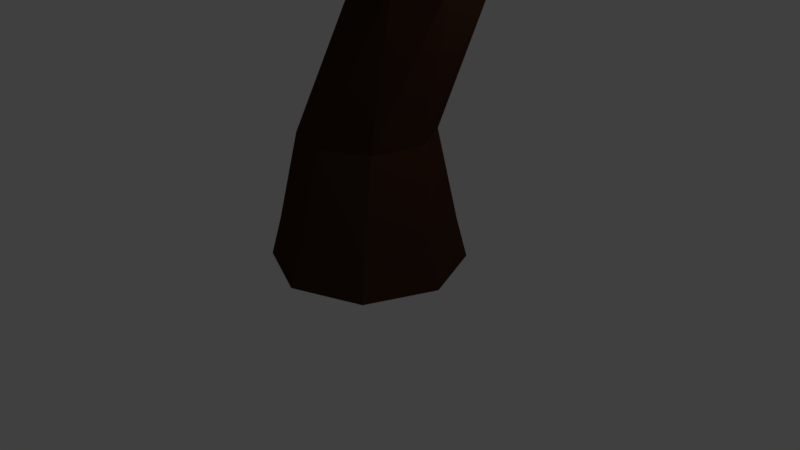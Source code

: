 # Source: tree.blend  (saved by Blender 2.78.0; exported with 4.5.12 LTS)
import bpy
from mathutils import Matrix  # noqa: F401  (used for matrix-valued properties, if any)

bpy.ops.wm.read_factory_settings(use_empty=True)
scene = bpy.context.scene
scene.name = 'Scene'

# ---- collections
col_collection_1 = bpy.data.collections.new('Collection 1'); scene.collection.children.link(col_collection_1)

# ---- materials (node trees are filled in below, after node groups)
mat_leafgreen = bpy.data.materials.new('LeafGreen')
mat_leafgreen.alpha_threshold = 0.0
mat_leafgreen.use_transparent_shadow = False
mat_leafgreen.diffuse_color = (0.06649, 0.2019, 0.01166, 1.0)
mat_leafgreen.roughness = 0.5
mat_leafgreen2 = bpy.data.materials.new('LeafGreen2')
mat_leafgreen2.alpha_threshold = 0.0
mat_leafgreen2.use_transparent_shadow = False
mat_leafgreen2.diffuse_color = (0.02903, 0.1282, 0.005976, 1.0)
mat_leafgreen2.roughness = 0.5
mat_treebark = bpy.data.materials.new('TreeBark')
mat_treebark.alpha_threshold = 0.0
mat_treebark.use_transparent_shadow = False
mat_treebark.diffuse_color = (0.05222, 0.02264, 0.01278, 1.0)
mat_treebark.roughness = 0.5

# ---- material node trees

# ---- world
world_world = bpy.data.worlds.new('World'); scene.world = world_world
world_world.color = (0.05088, 0.05088, 0.05088)
world_world.use_sun_shadow = False
world_world.sun_shadow_jitter_overblur = 0.0
world_world.cycles.sampling_method = 'MANUAL'

# ---- cameras
cam_camera = bpy.data.cameras.new('Camera')
cam_camera.clip_end = 100.0
cam_camera.lens = 35.0
cam_camera.sensor_width = 32.0
cam_camera.sensor_height = 18.0
cam_camera.ortho_scale = 7.314
cam_camera.dof.focus_distance = 0.0
cam_camera.dof.aperture_fstop = 128.0

# ---- lights
light_lamp = bpy.data.lights.new('Lamp', 'POINT')
light_lamp.transmission_factor = 0.0
light_lamp.cutoff_distance = 30.0
light_lamp.energy = 100.0
light_lamp.shadow_buffer_clip_start = 1.001
light_lamp.shadow_soft_size = 0.1
light_lamp.shadow_maximum_resolution = 0.006
light_lamp.use_absolute_resolution = True

# ---- meshes
me_sphere_001 = bpy.data.meshes.new('Sphere.001')
me_sphere_001.from_pydata([(2.962, 2.589, 3.211), (2.574, 2.668, -0.007942), (1.33, 1.952, -1.557), (3.425, 0.1416, 2.626), (3.663, 0.2999, -0.07578), (2.26, 0.1416, -2.514), (1.788, -1.928, 2.544), (2.279, -2.34, -0.163), (0.8815, -2.7, -1.531), (-0.3356, -3.736, 2.135), (-0.246, -3.146, -0.02436), (-0.4743, -3.295, -1.983), (-0.1073, 0.1167, 3.077), (-1.663, -1.779, 1.268), (-1.393, -2.593, -0.1204), (-2.571, -2.606, -1.653), (-2.38, 0.5157, 1.37), (-3.122, 0.1167, -0.1143), (-2.385, 0.3368, -2.244), (0.0303, 0.4246, -1.914), (-1.425, 1.845, 1.335), (-2.239, 2.248, -0.1143), (-1.589, 2.341, -1.744), (0.03465, 2.731, 1.641), (0.1669, 2.491, -0.8761), (0.06281, 2.273, -1.576)], [], [(25, 24, 1, 2), (23, 12, 0), (19, 25, 2), (24, 23, 0, 1), (2, 1, 4, 5), (0, 12, 3), (19, 2, 5), (1, 0, 3, 4), (5, 4, 7, 8), (3, 12, 6), (19, 5, 8), (4, 3, 6, 7), (8, 7, 10, 11), (6, 12, 9), (19, 8, 11), (7, 6, 9, 10), (10, 9, 13, 14), (11, 10, 14, 15), (9, 12, 13), (19, 11, 15), (19, 15, 18), (14, 13, 16, 17), (15, 14, 17, 18), (13, 12, 16), (19, 18, 22), (17, 16, 20, 21), (18, 17, 21, 22), (16, 12, 20), (19, 22, 25), (21, 20, 23, 24), (22, 21, 24, 25), (20, 12, 23)])
me_sphere_001.materials.append(mat_leafgreen)
me_sphere_001.use_remesh_preserve_volume = False
me_sphere_001.use_remesh_preserve_attributes = False
me_sphere_001.use_mirror_vertex_groups = False
me_sphere_001.update()
me_sphere = bpy.data.meshes.new('Sphere')
me_sphere.from_pydata([(1.478, 1.427, 1.754), (1.611, 1.679, 0.3928), (1.043, 1.688, -0.7471), (1.667, 0.4249, 1.514), (2.181, 0.4393, 0.3573), (1.19, 0.4249, -0.7622), (1.401, -0.3416, 1.878), (1.598, -1.235, 0.376), (0.8571, -0.38, -0.7622), (0.0303, -0.9927, 1.754), (0.04047, -1.567, 0.3928), (0.01555, -0.6651, -0.7471), (0.05231, 0.4249, 2.288), (-1.297, -1.23, 1.462), (-1.086, -0.7133, 0.376), (-0.7654, -0.3416, -0.7471), (-1.596, 0.4393, 1.462), (-1.557, 0.4249, 0.376), (-1.086, 0.4249, -0.7622), (0.0303, 0.4246, -1.525), (-1.111, 1.604, 1.514), (-1.086, 1.563, 0.376), (-0.7387, 1.612, -0.4942), (0.0303, 2.297, 1.754), (0.01555, 2.132, 0.08085), (0.05231, 1.938, -0.7622)], [], [(25, 24, 1, 2), (23, 12, 0), (19, 25, 2), (24, 23, 0, 1), (2, 1, 4, 5), (0, 12, 3), (19, 2, 5), (1, 0, 3, 4), (5, 4, 7, 8), (3, 12, 6), (19, 5, 8), (4, 3, 6, 7), (8, 7, 10, 11), (6, 12, 9), (19, 8, 11), (7, 6, 9, 10), (10, 9, 13, 14), (11, 10, 14, 15), (9, 12, 13), (19, 11, 15), (19, 15, 18), (14, 13, 16, 17), (15, 14, 17, 18), (13, 12, 16), (19, 18, 22), (17, 16, 20, 21), (18, 17, 21, 22), (16, 12, 20), (19, 22, 25), (21, 20, 23, 24), (22, 21, 24, 25), (20, 12, 23)])
me_sphere.materials.append(mat_leafgreen2)
me_sphere.use_remesh_preserve_volume = False
me_sphere.use_remesh_preserve_attributes = False
me_sphere.use_mirror_vertex_groups = False
me_sphere.update()
me_cylinder = bpy.data.meshes.new('Cylinder')
me_cylinder.from_pydata([(0.0, 1.248, -0.005485), (1.41, 1.739, 6.77), (0.8826, 0.8826, -0.005485), (1.85, 1.862, 6.77), (1.248, 0.0, -0.005485), (2.249, 1.638, 6.77), (0.8826, -0.8826, -0.005485), (2.372, 1.198, 6.77), (-1.192e-07, -1.248, -0.005485), (2.148, 0.7992, 6.77), (-0.8826, -0.8826, -0.005485), (1.708, 0.6756, 6.77), (-1.248, 0.0, -0.005485), (1.309, 0.8994, 6.77), (-0.8826, 0.8826, -0.005485), (1.186, 1.34, 6.77), (-0.08395, 0.8445, 1.689), (0.4688, 1.061, 3.668), (1.173, 1.524, 5.469), (1.668, 1.596, 5.464), (1.057, 1.022, 3.682), (0.5397, 0.6626, 1.692), (2.068, 1.282, 5.463), (1.434, 0.5736, 3.682), (0.8503, 0.09339, 1.691), (2.129, 0.7904, 5.47), (1.375, -0.0133, 3.672), (0.6659, -0.5306, 1.689), (1.824, 0.4011, 5.467), (0.8997, -0.4091, 3.641), (0.09511, -0.8437, 1.688), (1.327, 0.3253, 5.461), (0.2855, -0.3747, 3.613), (-0.5282, -0.6604, 1.688), (0.932, 0.628, 5.463), (-0.08231, 0.0713, 3.619), (-0.8389, -0.08972, 1.688), (0.868, 1.128, 5.464), (-0.001058, 0.6702, 3.642), (-0.6551, 0.5336, 1.688), (0.7733, 0.7995, 0.5073), (1.112, 0.01993, 0.5072), (0.8005, -0.7716, 0.5068), (0.02031, -1.111, 0.5067), (-0.7711, -0.7993, 0.5067), (-1.11, -0.01916, 0.5067), (-0.7982, 0.7723, 0.5067), (-0.01792, 1.111, 0.5069), (1.822, 1.775, 7.558), (1.447, 1.669, 7.558), (2.18, 1.584, 7.558), (2.285, 1.208, 7.558), (2.094, 0.8683, 7.558), (1.719, 0.7629, 7.558), (1.378, 0.9538, 7.558), (1.273, 1.329, 7.558), (2.083, 4.539, 8.421), (1.946, 4.616, 8.421), (2.059, 4.52, 8.697), (1.925, 4.585, 8.697), (2.748, 2.6, 7.187), (2.917, 3.573, 8.026), (2.877, 3.54, 8.561), (2.69, 2.554, 7.864), (2.411, 2.789, 7.187), (2.464, 3.806, 8.155), (2.471, 3.744, 8.628), (2.385, 2.716, 7.864), (2.327, 1.66, 7.164), (2.183, 4.578, 8.559), (2.831, 2.626, 7.526), (3.009, 3.605, 8.293), (1.766, 1.818, 7.164), (1.865, 4.6, 8.559), (2.328, 2.752, 7.526), (2.398, 3.774, 8.392), (2.009, 1.679, 7.617), (2.001, 4.553, 8.755), (2.546, 2.635, 7.922), (2.682, 3.642, 8.652), (2.049, 1.75, 6.724), (2.014, 4.577, 8.375), (2.579, 2.695, 7.141), (2.69, 3.69, 8.045), (2.113, 1.66, 9.198), (1.884, 1.596, 9.198), (2.227, 1.602, 9.198), (2.396, 1.314, 9.198), (2.331, 1.543, 9.198), (2.279, 1.106, 9.198), (2.05, 1.042, 9.198), (1.842, 1.158, 9.198), (1.777, 1.388, 9.198), (1.79, 1.002, 11.06), (1.684, 0.9721, 11.06), (1.843, 0.975, 11.06), (1.922, 0.8411, 11.06), (1.892, 0.9478, 11.06), (1.867, 0.7444, 11.06), (1.761, 0.7144, 11.06), (1.664, 0.7687, 11.06), (1.634, 0.8755, 11.06)], [], [(18, 1, 3, 19), (19, 3, 80, 5, 22), (22, 5, 7, 25), (25, 7, 9, 28), (28, 9, 11, 31), (31, 11, 13, 34), (9, 7, 51, 52), (34, 13, 15, 37), (37, 15, 1, 18), (0, 2, 4, 6, 8, 10, 12, 14), (46, 39, 16, 47), (39, 38, 17, 16), (38, 37, 18, 17), (45, 36, 39, 46), (36, 35, 38, 39), (35, 34, 37, 38), (44, 33, 36, 45), (33, 32, 35, 36), (32, 31, 34, 35), (43, 30, 33, 44), (30, 29, 32, 33), (29, 28, 31, 32), (42, 27, 30, 43), (27, 26, 29, 30), (26, 25, 28, 29), (41, 24, 27, 42), (24, 23, 26, 27), (23, 22, 25, 26), (40, 21, 24, 41), (21, 20, 23, 24), (20, 19, 22, 23), (47, 16, 21, 40), (16, 17, 20, 21), (17, 18, 19, 20), (0, 47, 40, 2), (2, 40, 41, 4), (4, 41, 42, 6), (6, 42, 43, 8), (8, 43, 44, 10), (10, 44, 45, 12), (12, 45, 46, 14), (14, 46, 47, 0), (51, 50, 88, 87), (15, 13, 54, 55), (71, 61, 56, 69), (11, 9, 52, 53), (1, 15, 55, 49), (3, 1, 49, 48, 72), (7, 5, 68, 50, 51), (13, 11, 53, 54), (57, 73, 59, 77, 58, 69, 56, 81), (83, 65, 57, 81), (79, 62, 58, 77), (75, 66, 59, 73), (72, 48, 67, 74), (74, 67, 66, 75), (76, 50, 63, 78), (78, 63, 62, 79), (80, 3, 64, 82), (82, 64, 65, 83), (68, 5, 60, 70), (70, 60, 61, 71), (63, 70, 71, 62), (50, 68, 70, 63), (62, 71, 69, 58), (64, 74, 75, 65), (3, 72, 74, 64), (65, 75, 73, 57), (67, 78, 79, 66), (48, 76, 78, 67), (66, 79, 77, 59), (60, 82, 83, 61), (5, 80, 82, 60), (61, 83, 81, 56), (87, 88, 97, 96), (55, 54, 91, 92), (50, 76, 86, 88), (52, 51, 87, 89), (48, 49, 85, 84), (49, 55, 92, 85), (53, 52, 89, 90), (76, 48, 84, 86), (54, 53, 90, 91), (93, 94, 101, 100, 99, 98, 96, 97, 95), (92, 91, 100, 101), (89, 87, 96, 98), (84, 85, 94, 93), (85, 92, 101, 94), (90, 89, 98, 99), (86, 84, 93, 95), (88, 86, 95, 97), (91, 90, 99, 100)])
me_cylinder.materials.append(mat_treebark)
me_cylinder.use_remesh_preserve_volume = False
me_cylinder.use_remesh_preserve_attributes = False
me_cylinder.use_mirror_vertex_groups = False
me_cylinder.update()

# ---- objects
ob_sphere_001 = bpy.data.objects.new('Sphere.001', me_sphere_001)
ob_sphere = bpy.data.objects.new('Sphere', me_sphere)
ob_cylinder = bpy.data.objects.new('Cylinder', me_cylinder)
ob_lamp = bpy.data.objects.new('Lamp', light_lamp)
ob_camera = bpy.data.objects.new('Camera', cam_camera)

# ---- transforms, parenting, visibility, modifiers, constraints
ob_sphere_001.location = (1.415, 0.4856, 10.67)
ob_sphere_001.lineart.crease_threshold = 0.0
ob_sphere.location = (1.98, 4.574, 8.537)
ob_sphere.lineart.crease_threshold = 0.0
ob_cylinder.location = (0.0, 0.0, 0.0)
ob_cylinder.lineart.crease_threshold = 0.0
ob_lamp.location = (4.076, 1.005, 5.904)
ob_lamp.rotation_euler = (0.6503, 0.05522, 1.866)
ob_lamp.lock_rotations_4d = False
ob_lamp.empty_display_type = 'ARROWS'
ob_lamp.color = (0.0, 0.0, 0.0, 0.0)
ob_lamp.lineart.crease_threshold = 0.0
ob_camera.location = (7.481, -6.508, 5.344)
ob_camera.rotation_euler = (1.109, 0.0, 0.8149)
ob_camera.lock_rotations_4d = False
ob_camera.empty_display_type = 'ARROWS'
ob_camera.color = (0.0, 0.0, 0.0, 0.0)
ob_camera.display_type = 'WIRE'
ob_camera.lineart.crease_threshold = 0.0

# ---- collection membership
col_collection_1.objects.link(ob_sphere_001)
col_collection_1.objects.link(ob_sphere)
col_collection_1.objects.link(ob_cylinder)
col_collection_1.objects.link(ob_lamp)
col_collection_1.objects.link(ob_camera)

# ---- scene / render settings (as saved in the file)
scene.camera = ob_camera
scene.frame_start = 1; scene.frame_end = 250; scene.frame_set(1)
scene.render.engine = 'BLENDER_EEVEE_NEXT'
scene.render.resolution_percentage = 50
scene.render.dither_intensity = 0.0
scene.cycles.use_denoising = False
scene.cycles.samples = 128
scene.cycles.sampling_pattern = 'TABULATED_SOBOL'
scene.cycles.light_sampling_threshold = 0.0
scene.cycles.use_adaptive_sampling = False
scene.cycles.use_light_tree = False
scene.cycles.blur_glossy = 0.0
scene.cycles.sample_clamp_indirect = 0.0
scene.view_settings.view_transform = 'Standard'
bpy.context.view_layer.update()
